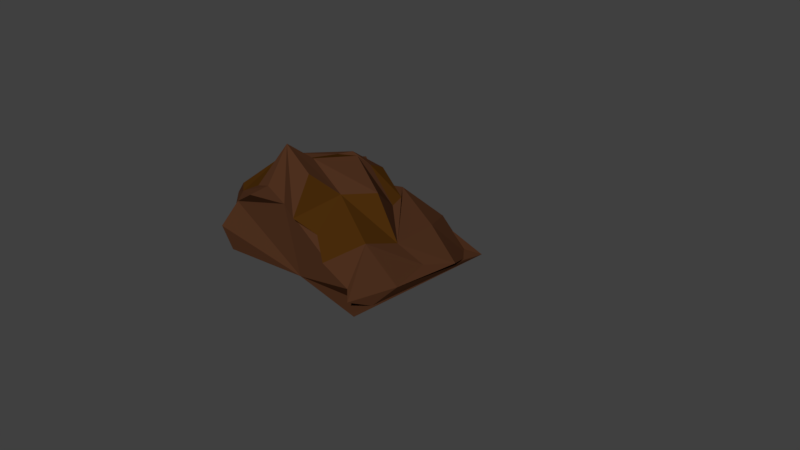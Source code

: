# Source: rock1.blend  (saved by Blender 2.78.0; exported with 4.5.12 LTS)
import bpy
from mathutils import Matrix  # noqa: F401  (used for matrix-valued properties, if any)

bpy.ops.wm.read_factory_settings(use_empty=True)
scene = bpy.context.scene
scene.name = 'Scene'

# ---- collections
col_collection_1 = bpy.data.collections.new('Collection 1'); scene.collection.children.link(col_collection_1)

# ---- materials (node trees are filled in below, after node groups)
mat_rockmat = bpy.data.materials.new('rockmat')
mat_rockmat.alpha_threshold = 0.0
mat_rockmat.use_transparent_shadow = False
mat_rockmat.diffuse_color = (0.07323, 0.02871, 0.01318, 1.0)
mat_rockmat.specular_color = (1.0, 0.8697, 0.01864)
mat_rockmat.roughness = 0.5
mat_rockmat.specular_intensity = 1.0
mat_rockmat.line_color = (0.0, 0.0, 0.0, 1.0)
mat_rockmat2 = bpy.data.materials.new('rockmat2')
mat_rockmat2.alpha_threshold = 0.0
mat_rockmat2.use_transparent_shadow = False
mat_rockmat2.diffuse_color = (0.06681, 0.0249, 0.003482, 1.0)
mat_rockmat2.specular_color = (1.0, 0.446, 0.01325)
mat_rockmat2.roughness = 0.5
mat_rockmat2.specular_intensity = 1.0

# ---- material node trees

# ---- world
world_world = bpy.data.worlds.new('World'); scene.world = world_world
world_world.color = (0.05088, 0.05088, 0.05088)
world_world.use_sun_shadow = False
world_world.sun_shadow_jitter_overblur = 0.0
world_world.cycles.sampling_method = 'MANUAL'

# ---- cameras
cam_camera = bpy.data.cameras.new('Camera')
cam_camera.clip_end = 100.0
cam_camera.lens = 35.0
cam_camera.sensor_width = 32.0
cam_camera.sensor_height = 18.0
cam_camera.ortho_scale = 7.314
cam_camera.dof.focus_distance = 0.0
cam_camera.dof.aperture_fstop = 128.0

# ---- meshes
me_cube = bpy.data.meshes.new('Cube')
me_cube.from_pydata([(1.024, 1.017, 0.01708), (1.051, -1.159, 0.03545), (-1.346, -1.179, -0.02288), (-1.549, 1.118, -0.01608), (0.8397, 0.9724, -0.05638), (0.9591, -1.174, 0.1878), (-1.601, -0.9799, 0.2652), (-1.782, 0.9922, 0.2855), (0.9641, 0.02434, 0.2157), (-0.2885, 0.797, 0.5899), (-0.1004, -1.087, 0.833), (-1.832, -0.000337, 0.4206), (0.2954, -0.1014, 0.9851), (1.077, -0.5155, 0.1716), (-1.277, 0.7893, 0.4066), (-0.8365, -1.048, 1.01), (-1.881, 0.4909, 0.2994), (1.091, 0.4493, 0.1295), (0.3854, 0.9491, 0.3668), (0.4784, -1.127, 0.4825), (-1.785, -0.5638, 0.4479), (0.03707, -0.4657, 0.9941), (-0.04674, 0.632, 0.7334), (0.6681, -0.1259, 0.4512), (-1.118, -0.1753, 0.8916), (-1.63, 0.7284, 0.4793), (0.6258, 0.5023, 0.4675), (0.6262, -0.5989, 0.5996), (-0.8319, -0.7025, 1.222), (0.1524, 0.4249, 0.7179), (-0.7044, 0.1038, 1.143), (-1.588, 0.07915, 0.9064), (-0.4968, 0.6183, 0.6344), (-0.3824, 0.406, 0.9911), (-1.216, -1.029, 0.8075), (-0.1637, -0.7775, 1.292), (0.1972, 0.2331, 0.6753), (-0.2207, 0.02802, 1.282), (-0.6188, -1.054, 1.076), (-1.721, -0.7857, 0.5478), (-0.7489, -0.7288, 1.334), (-0.4181, -0.5079, 1.338), (-1.388, -0.8548, 0.6985), (-1.361, 0.5794, 0.7734), (-0.8667, 0.729, 0.8914), (-0.5547, 0.2369, 1.189), (-0.5992, 0.4003, 0.7153), (-0.1881, 0.4219, 1.025), (-0.8814, 0.2517, 1.067), (-0.8315, 0.4715, 0.9541), (-0.1612, 0.1866, 1.135), (-0.5542, -0.7863, 1.565), (-1.334, -0.943, 0.8533), (-0.09624, -1.031, 0.03291), (1.009, -0.8495, 0.02954), (-1.457, -1.241, 0.3004), (-1.311, -1.064, 0.6438), (0.1633, -0.9456, 0.663), (0.8158, -1.051, 0.253), (-0.3928, -0.9935, 0.8921), (-0.8807, -1.147, 0.8993)], [], [(0, 1, 53, 2, 3), (52, 39, 6, 56, 34), (0, 4, 17, 8, 13, 5, 54, 1), (34, 60, 38, 15), (2, 55, 6, 39, 20, 11, 16, 7, 3), (4, 0, 3, 7, 14, 9, 18), (27, 21, 35, 10, 57, 19), (26, 22, 29, 36, 12, 23), (25, 16, 11, 24, 31, 43), (48, 31, 24, 30, 45), (9, 14, 25, 44, 32, 22), (14, 7, 16, 25), (17, 26, 23, 8), (4, 18, 26, 17), (18, 9, 22, 26), (13, 27, 19, 58, 5), (8, 23, 27, 13), (23, 12, 21, 27), (51, 40, 15, 38), (37, 30, 24, 28, 41), (24, 11, 20, 42, 28), (50, 45, 30, 37), (47, 46, 33), (49, 43, 31, 48), (46, 49, 48, 33), (32, 44, 49, 46), (44, 25, 43, 49), (22, 32, 46, 47, 29), (36, 50, 37, 12), (29, 47, 50, 36), (47, 33, 45, 50), (12, 37, 41, 21), (35, 51, 38, 59, 10), (21, 41, 51, 35), (41, 28, 40, 51), (33, 48, 45), (1, 54, 5, 58, 19, 57, 10, 59, 38, 60, 34, 56, 6, 55, 2, 53), (40, 52, 34, 15), (28, 42, 52, 40), (42, 20, 39, 52)])
me_cube.polygons.foreach_set('material_index', [0, 0, 0, 0, 0, 0, 1, 0, 0, 0, 0, 0, 0, 0, 0, 0, 0, 1, 0, 1, 0, 0, 0, 0, 0, 0, 1, 0, 0, 1, 0, 0, 0, 0, 0, 0, 0, 1, 0, 0])
me_cube.materials.append(mat_rockmat)
me_cube.materials.append(mat_rockmat2)
me_cube.use_remesh_preserve_volume = False
me_cube.use_remesh_preserve_attributes = False
me_cube.use_mirror_vertex_groups = False
me_cube.update()

# ---- objects
ob_cube = bpy.data.objects.new('Cube', me_cube)
ob_camera = bpy.data.objects.new('Camera', cam_camera)

# ---- transforms, parenting, visibility, modifiers, constraints
ob_cube.location = (0.0, 0.0, 0.0)
ob_cube.lock_rotations_4d = False
ob_cube.empty_display_type = 'ARROWS'
ob_cube.lineart.crease_threshold = 0.0
ob_camera.location = (7.481, -6.508, 5.344)
ob_camera.rotation_euler = (1.109, 0.0, 0.8149)
ob_camera.lock_rotations_4d = False
ob_camera.empty_display_type = 'ARROWS'
ob_camera.color = (0.0, 0.0, 0.0, 0.0)
ob_camera.display_type = 'WIRE'
ob_camera.lineart.crease_threshold = 0.0

# ---- collection membership
col_collection_1.objects.link(ob_cube)
col_collection_1.objects.link(ob_camera)

# ---- scene / render settings (as saved in the file)
scene.camera = ob_camera
scene.frame_start = 1; scene.frame_end = 250; scene.frame_set(1)
scene.render.engine = 'BLENDER_EEVEE_NEXT'
scene.render.resolution_percentage = 50
scene.render.dither_intensity = 0.0
scene.cycles.use_denoising = False
scene.cycles.samples = 128
scene.cycles.sampling_pattern = 'TABULATED_SOBOL'
scene.cycles.light_sampling_threshold = 0.0
scene.cycles.use_adaptive_sampling = False
scene.cycles.use_light_tree = False
scene.cycles.blur_glossy = 0.0
scene.cycles.sample_clamp_indirect = 0.0
scene.view_settings.view_transform = 'Standard'
bpy.context.view_layer.update()

# ---- added for rendering (the .blend has no usable light): sun
light_auto_sun = bpy.data.lights.new('AutoSun', 'SUN')
light_auto_sun.energy = 3.0
light_auto_sun.angle = 0.0523599
ob_auto_sun = bpy.data.objects.new('AutoSun', light_auto_sun)
scene.collection.objects.link(ob_auto_sun)
ob_auto_sun.rotation_euler = (0.872665, 0.174533, 0.523599)
bpy.context.view_layer.update()
